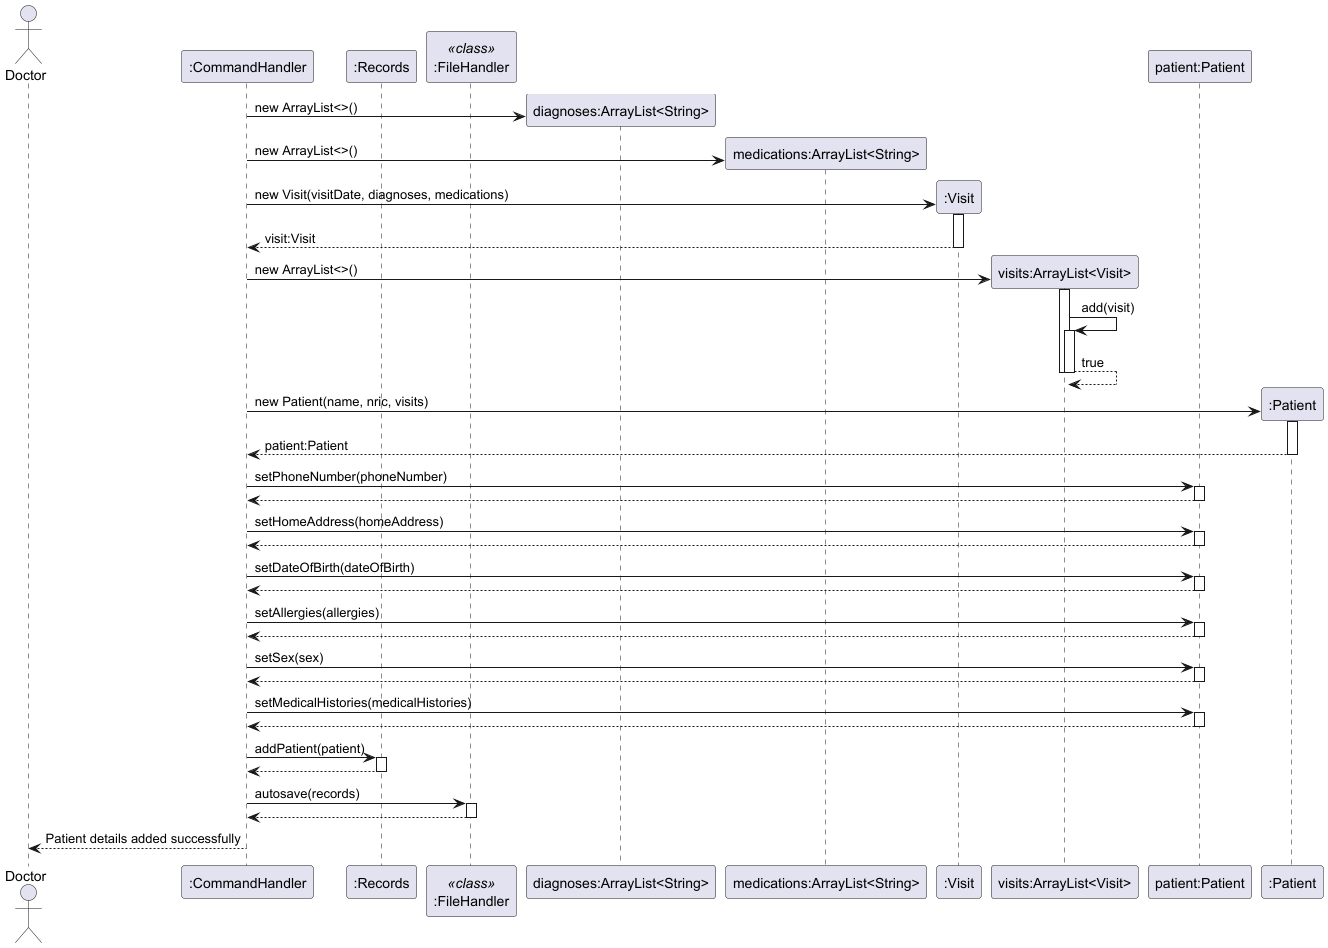

The diagram above was rendered by PlantUML. Its source (embedded in the PNG):
@startuml
actor Doctor

participant ":CommandHandler"
participant ":Records"
participant ":FileHandler" as FileHandler <<class>>

create "diagnoses:ArrayList<String>"
":CommandHandler" -> "diagnoses:ArrayList<String>"**: new ArrayList<>()

create "medications:ArrayList<String>"
":CommandHandler" -> "medications:ArrayList<String>"**: new ArrayList<>()

":CommandHandler" -> ":Visit"**: new Visit(visitDate, diagnoses, medications)
activate ":Visit"
":CommandHandler" <-- ":Visit": visit:Visit
deactivate ":Visit"

create "visits:ArrayList<Visit>"
":CommandHandler" -> "visits:ArrayList<Visit>"**: new ArrayList<>()
activate "visits:ArrayList<Visit>"
"visits:ArrayList<Visit>" -> "visits:ArrayList<Visit>" ++: add(visit)
return true
deactivate "visits:ArrayList<Visit>"

participant "patient:Patient"

":CommandHandler" -> ":Patient"**: new Patient(name, nric, visits)
activate ":Patient"
":CommandHandler" <-- ":Patient": patient:Patient
deactivate ":Patient"

":CommandHandler" -> "patient:Patient" ++: setPhoneNumber(phoneNumber)
return
":CommandHandler" -> "patient:Patient" ++: setHomeAddress(homeAddress)
return
":CommandHandler" -> "patient:Patient" ++: setDateOfBirth(dateOfBirth)
return
":CommandHandler" -> "patient:Patient" ++: setAllergies(allergies)
return
":CommandHandler" -> "patient:Patient" ++: setSex(sex)
return
":CommandHandler" -> "patient:Patient" ++: setMedicalHistories(medicalHistories)
return

":CommandHandler" -> ":Records" ++: addPatient(patient)
return

":CommandHandler" -> FileHandler ++: autosave(records)
return

Doctor <-- ":CommandHandler": Patient details added successfully

@enduml